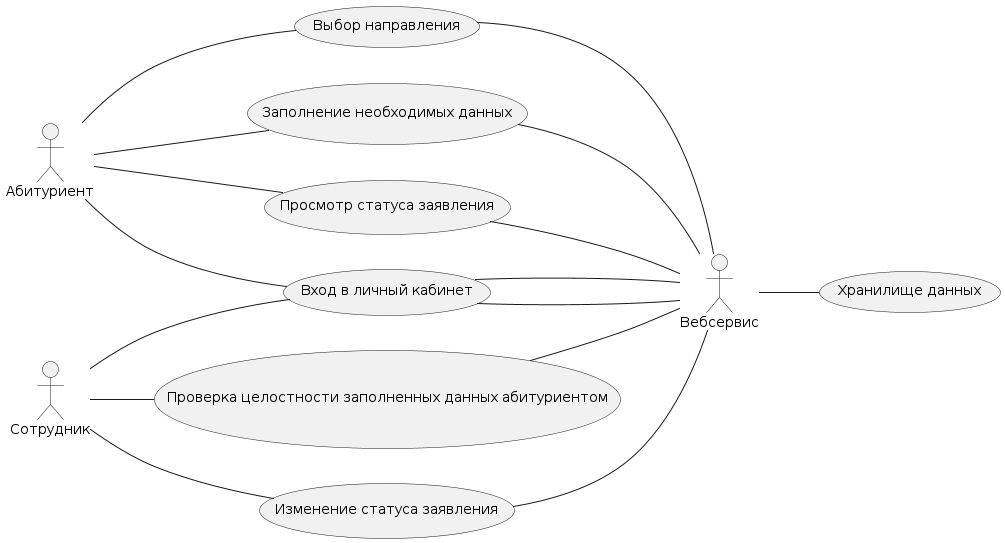

The diagram above was rendered by PlantUML. Its source (embedded in the PNG):
@startuml
left to right direction

actor Абитуриент
actor Сотрудник
actor Вебсервис

Абитуриент -- (Вход в личный кабинет)
Абитуриент -- (Выбор направления)
Абитуриент -- (Заполнение необходимых данных)
Абитуриент -- (Просмотр статуса заявления)
Сотрудник -- (Проверка целостности заполненных данных абитуриентом)
Сотрудник -- (Изменение статуса заявления)
Сотрудник -- (Вход в личный кабинет)
(Вход в личный кабинет) -- Вебсервис
(Выбор направления)-- Вебсервис
(Заполнение необходимых данных)-- Вебсервис
(Просмотр статуса заявления)-- Вебсервис
(Проверка целостности заполненных данных абитуриентом)-- Вебсервис
(Изменение статуса заявления)-- Вебсервис
(Вход в личный кабинет)-- Вебсервис
Вебсервис -- (Хранилище данных)
@enduml